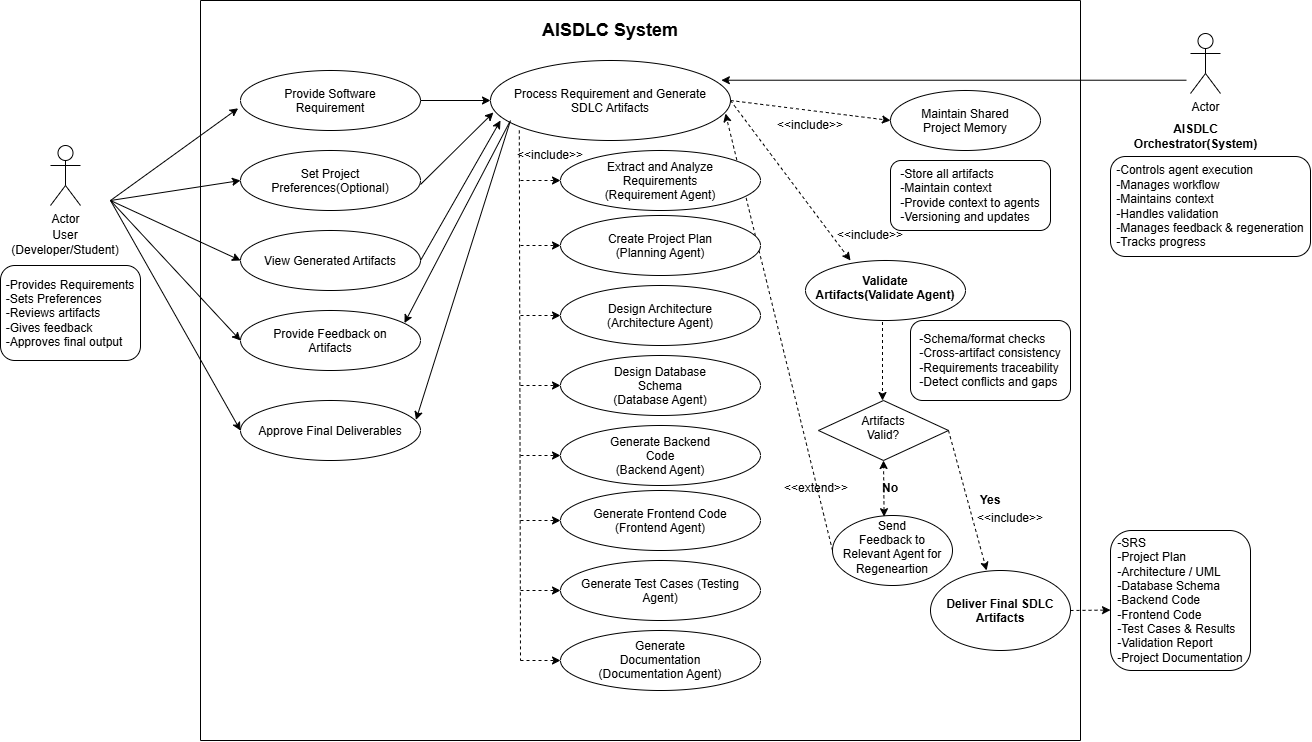

The diagram above was exported from draw.io. Its source (the exported page's mxGraphModel, read from the mxfile embedded in the PNG):
<mxGraphModel dx="1406" dy="814" grid="1" gridSize="10" guides="1" tooltips="1" connect="1" arrows="1" fold="1" page="1" pageScale="1" pageWidth="850" pageHeight="1100" math="0" shadow="0">
  <root>
    <mxCell id="0" />
    <mxCell id="1" parent="0" />
    <mxCell id="2" parent="1" style="ellipse;whiteSpace=wrap;html=1;shapeInside=1;" value="Provide Software Requirement" vertex="1">
      <mxGeometry height="60" width="180" x="320" y="70" as="geometry" />
    </mxCell>
    <mxCell id="3" parent="1" style="ellipse;whiteSpace=wrap;html=1;shapeInside=1;" value="Provide Feedback on Artifacts" vertex="1">
      <mxGeometry height="60" width="180" x="320" y="310" as="geometry" />
    </mxCell>
    <mxCell id="4" parent="1" style="ellipse;whiteSpace=wrap;html=1;shapeInside=1;" value="View Generated Artifacts" vertex="1">
      <mxGeometry height="60" width="180" x="320" y="230" as="geometry" />
    </mxCell>
    <mxCell id="5" parent="1" style="ellipse;whiteSpace=wrap;html=1;shapeInside=1;" value="Set Project Preferences(Optional)" vertex="1">
      <mxGeometry height="60" width="180" x="320" y="150" as="geometry" />
    </mxCell>
    <mxCell id="6" parent="1" style="ellipse;whiteSpace=wrap;html=1;shapeInside=1;" value="Approve Final Deliverables" vertex="1">
      <mxGeometry height="60" width="180" x="320" y="400" as="geometry" />
    </mxCell>
    <mxCell id="7" parent="1" style="ellipse;whiteSpace=wrap;html=1;shapeInside=1;" value="Process Requirement and Generate SDLC Artifacts" vertex="1">
      <mxGeometry height="80" width="240" x="570" y="60" as="geometry" />
    </mxCell>
    <mxCell id="8" parent="1" style="ellipse;whiteSpace=wrap;html=1;shapeInside=1;" value="&lt;b&gt;Validate Artifacts(Validate Agent)&lt;/b&gt;" vertex="1">
      <mxGeometry height="60" width="160" x="885" y="260" as="geometry" />
    </mxCell>
    <mxCell id="9" parent="1" style="rhombus;whiteSpace=wrap;html=1;shapeInside=1;" value="Artifacts Valid?" vertex="1">
      <mxGeometry height="60" width="130" x="898" y="400" as="geometry" />
    </mxCell>
    <mxCell id="10" parent="1" style="ellipse;whiteSpace=wrap;html=1;shapeInside=1;" value="Send Feedback to Relevant Agent for Regeneartion" vertex="1">
      <mxGeometry height="70" width="120" x="912" y="515" as="geometry" />
    </mxCell>
    <mxCell id="11" parent="1" style="ellipse;whiteSpace=wrap;html=1;shapeInside=1;" value="&lt;b&gt;Deliver Final SDLC Artifacts&lt;/b&gt;" vertex="1">
      <mxGeometry height="80" width="140" x="1010" y="570" as="geometry" />
    </mxCell>
    <mxCell id="12" parent="1" style="shape=umlActor;verticalLabelPosition=bottom;verticalAlign=top;html=1;outlineConnect=0;" value="Actor" vertex="1">
      <mxGeometry height="60" width="30" x="130" y="145" as="geometry" />
    </mxCell>
    <mxCell id="13" parent="1" style="shape=umlActor;verticalLabelPosition=bottom;verticalAlign=top;html=1;outlineConnect=0;" value="Actor" vertex="1">
      <mxGeometry height="60" width="30" x="1270" y="33" as="geometry" />
    </mxCell>
    <mxCell id="14" parent="1" style="rounded=1;whiteSpace=wrap;html=1;roundedPerimeter=1;" value="&lt;div style=&quot;text-align: justify;&quot;&gt;&lt;span style=&quot;background-color: transparent; color: light-dark(rgb(0, 0, 0), rgb(255, 255, 255));&quot;&gt;-Provides Requirements&lt;/span&gt;&lt;/div&gt;&lt;div style=&quot;text-align: justify;&quot;&gt;-Sets Preferences&lt;/div&gt;&lt;div style=&quot;text-align: justify;&quot;&gt;-Reviews artifacts&lt;/div&gt;&lt;div style=&quot;text-align: justify;&quot;&gt;-Gives feedback&lt;/div&gt;&lt;div style=&quot;text-align: justify;&quot;&gt;-Approves final output&lt;/div&gt;" vertex="1">
      <mxGeometry height="95" width="140" x="80" y="265" as="geometry" />
    </mxCell>
    <mxCell id="15" parent="1" style="rounded=1;whiteSpace=wrap;html=1;roundedPerimeter=1;" value="&lt;div style=&quot;text-align: justify;&quot;&gt;&lt;span style=&quot;background-color: transparent; color: light-dark(rgb(0, 0, 0), rgb(255, 255, 255));&quot;&gt;-Controls agent execution&lt;/span&gt;&lt;/div&gt;&lt;div style=&quot;text-align: justify;&quot;&gt;-Manages workflow&lt;/div&gt;&lt;div style=&quot;text-align: justify;&quot;&gt;-Maintains context&lt;/div&gt;&lt;div style=&quot;text-align: justify;&quot;&gt;-Handles validation&lt;/div&gt;&lt;div style=&quot;text-align: justify;&quot;&gt;-Manages feedback &amp;amp; regeneration&lt;/div&gt;&lt;div style=&quot;text-align: justify;&quot;&gt;-Tracks progress&lt;/div&gt;" vertex="1">
      <mxGeometry height="100" width="200" x="1190" y="156" as="geometry" />
    </mxCell>
    <mxCell id="16" parent="1" style="rounded=1;whiteSpace=wrap;html=1;roundedPerimeter=1;" value="&lt;div style=&quot;text-align: justify;&quot;&gt;&lt;span style=&quot;background-color: transparent; color: light-dark(rgb(0, 0, 0), rgb(255, 255, 255));&quot;&gt;-SRS&lt;/span&gt;&lt;/div&gt;&lt;div style=&quot;text-align: justify;&quot;&gt;-Project Plan&lt;/div&gt;&lt;div style=&quot;text-align: justify;&quot;&gt;-Architecture / UML&lt;/div&gt;&lt;div style=&quot;text-align: justify;&quot;&gt;-Database Schema&lt;/div&gt;&lt;div style=&quot;text-align: justify;&quot;&gt;-Backend Code&lt;/div&gt;&lt;div style=&quot;text-align: justify;&quot;&gt;-Frontend Code&lt;/div&gt;&lt;div style=&quot;text-align: justify;&quot;&gt;-Test Cases &amp;amp; Results&lt;/div&gt;&lt;div style=&quot;text-align: justify;&quot;&gt;-Validation Report&lt;/div&gt;&lt;div style=&quot;text-align: justify;&quot;&gt;-Project Documentation&lt;/div&gt;" vertex="1">
      <mxGeometry height="140" width="140" x="1190" y="530" as="geometry" />
    </mxCell>
    <mxCell id="17" parent="1" style="text;html=1;whiteSpace=wrap;strokeColor=none;fillColor=none;align=center;verticalAlign=middle;rounded=0;" value="User&lt;div&gt;(Developer/Student)&lt;/div&gt;" vertex="1">
      <mxGeometry height="30" width="60" x="115" y="227" as="geometry" />
    </mxCell>
    <mxCell id="18" parent="1" style="text;html=1;whiteSpace=wrap;strokeColor=none;fillColor=none;align=center;verticalAlign=middle;rounded=0;" value="&lt;b&gt;AISDLC Orchestrator(System)&lt;/b&gt;" vertex="1">
      <mxGeometry height="30" width="105" x="1222.5" y="121" as="geometry" />
    </mxCell>
    <mxCell id="19" edge="1" parent="1" style="endArrow=classic;html=1;rounded=0;entryX=-0.013;entryY=0.63;entryDx=0;entryDy=0;entryPerimeter=0;" target="2" value="">
      <mxGeometry height="50" relative="1" width="50" as="geometry">
        <mxPoint x="190" y="200" as="sourcePoint" />
        <mxPoint x="310" y="270" as="targetPoint" />
      </mxGeometry>
    </mxCell>
    <mxCell id="20" edge="1" parent="1" style="endArrow=classic;html=1;rounded=0;entryX=0;entryY=0.5;entryDx=0;entryDy=0;" target="5" value="">
      <mxGeometry height="50" relative="1" width="50" as="geometry">
        <mxPoint x="190" y="200" as="sourcePoint" />
        <mxPoint x="310" y="270" as="targetPoint" />
      </mxGeometry>
    </mxCell>
    <mxCell id="21" edge="1" parent="1" style="endArrow=classic;html=1;rounded=0;entryX=0;entryY=0.5;entryDx=0;entryDy=0;" target="4" value="">
      <mxGeometry height="50" relative="1" width="50" as="geometry">
        <mxPoint x="190" y="200" as="sourcePoint" />
        <mxPoint x="310" y="270" as="targetPoint" />
      </mxGeometry>
    </mxCell>
    <mxCell id="22" edge="1" parent="1" source="2" style="endArrow=classic;html=1;rounded=0;exitX=1;exitY=0.5;exitDx=0;exitDy=0;entryX=0;entryY=0.5;entryDx=0;entryDy=0;" target="7" value="">
      <mxGeometry height="50" relative="1" width="50" as="geometry">
        <mxPoint x="500" y="310" as="sourcePoint" />
        <mxPoint x="550" y="260" as="targetPoint" />
      </mxGeometry>
    </mxCell>
    <mxCell id="23" edge="1" parent="1" source="4" style="endArrow=classic;html=1;rounded=0;exitX=1;exitY=0.5;exitDx=0;exitDy=0;" value="">
      <mxGeometry height="50" relative="1" width="50" as="geometry">
        <mxPoint x="500" y="310" as="sourcePoint" />
        <mxPoint x="580" y="120" as="targetPoint" />
      </mxGeometry>
    </mxCell>
    <mxCell id="24" edge="1" parent="1" source="7" style="endArrow=classic;html=1;rounded=0;exitX=0.08;exitY=0.768;exitDx=0;exitDy=0;exitPerimeter=0;entryX=0.911;entryY=0.209;entryDx=0;entryDy=0;entryPerimeter=0;" target="3" value="">
      <mxGeometry height="50" relative="1" width="50" as="geometry">
        <mxPoint x="500" y="290" as="sourcePoint" />
        <mxPoint x="550" y="240" as="targetPoint" />
      </mxGeometry>
    </mxCell>
    <mxCell id="25" edge="1" parent="1" style="endArrow=classic;html=1;rounded=0;entryX=0.975;entryY=0.323;entryDx=0;entryDy=0;entryPerimeter=0;" target="6" value="">
      <mxGeometry height="50" relative="1" width="50" as="geometry">
        <mxPoint x="590" y="120" as="sourcePoint" />
        <mxPoint x="550" y="240" as="targetPoint" />
      </mxGeometry>
    </mxCell>
    <mxCell id="26" edge="1" parent="1" source="7" style="endArrow=none;dashed=1;html=1;rounded=0;exitX=0.12;exitY=0.874;exitDx=0;exitDy=0;exitPerimeter=0;" value="">
      <mxGeometry height="50" relative="1" width="50" as="geometry">
        <mxPoint x="700" y="390" as="sourcePoint" />
        <mxPoint x="600" y="660" as="targetPoint" />
      </mxGeometry>
    </mxCell>
    <mxCell id="27" edge="1" parent="1" source="7" style="html=1;labelBackgroundColor=#ffffff;startArrow=none;startFill=0;startSize=6;endArrow=classic;endFill=1;endSize=6;jettySize=auto;orthogonalLoop=1;strokeWidth=1;dashed=1;fontSize=14;rounded=0;exitX=1;exitY=0.5;exitDx=0;exitDy=0;entryX=0;entryY=0.5;entryDx=0;entryDy=0;" target="43" value="">
      <mxGeometry height="60" relative="1" width="60" as="geometry">
        <mxPoint x="870" y="320" as="sourcePoint" />
        <mxPoint x="930" y="260" as="targetPoint" />
      </mxGeometry>
    </mxCell>
    <mxCell id="28" edge="1" parent="1" style="html=1;labelBackgroundColor=#ffffff;startArrow=none;startFill=0;startSize=6;endArrow=classic;endFill=1;endSize=6;jettySize=auto;orthogonalLoop=1;strokeWidth=1;dashed=1;fontSize=14;rounded=0;" value="">
      <mxGeometry height="60" relative="1" width="60" as="geometry">
        <mxPoint x="810" y="100" as="sourcePoint" />
        <mxPoint x="930" y="260" as="targetPoint" />
      </mxGeometry>
    </mxCell>
    <mxCell id="29" edge="1" parent="1" style="html=1;labelBackgroundColor=#ffffff;startArrow=none;startFill=0;startSize=6;endArrow=classic;endFill=1;endSize=6;jettySize=auto;orthogonalLoop=1;strokeWidth=1;dashed=1;fontSize=14;rounded=0;entryX=0.5;entryY=0;entryDx=0;entryDy=0;" value="">
      <mxGeometry height="60" relative="1" width="60" as="geometry">
        <mxPoint x="962" y="321.5" as="sourcePoint" />
        <mxPoint x="962" y="400" as="targetPoint" />
      </mxGeometry>
    </mxCell>
    <mxCell id="30" edge="1" parent="1" source="10" style="html=1;labelBackgroundColor=#ffffff;startArrow=none;startFill=0;startSize=6;endArrow=classic;endFill=1;endSize=6;jettySize=auto;orthogonalLoop=1;strokeWidth=1;dashed=1;fontSize=14;rounded=0;exitX=0;exitY=0.5;exitDx=0;exitDy=0;entryX=0.979;entryY=0.663;entryDx=0;entryDy=0;entryPerimeter=0;" target="7" value="">
      <mxGeometry height="60" relative="1" width="60" as="geometry">
        <mxPoint x="870" y="500" as="sourcePoint" />
        <mxPoint x="826.0900000000001" y="456.2000000000003" as="targetPoint" />
      </mxGeometry>
    </mxCell>
    <mxCell id="31" edge="1" parent="1" source="9" style="html=1;labelBackgroundColor=#ffffff;startArrow=none;startFill=0;startSize=6;endArrow=classic;endFill=1;endSize=6;jettySize=auto;orthogonalLoop=1;strokeWidth=1;dashed=1;fontSize=14;rounded=0;exitX=1;exitY=0.5;exitDx=0;exitDy=0;entryX=0.401;entryY=-0.001;entryDx=0;entryDy=0;entryPerimeter=0;" target="11" value="">
      <mxGeometry height="60" relative="1" width="60" as="geometry">
        <mxPoint x="870" y="500" as="sourcePoint" />
        <mxPoint x="930" y="440" as="targetPoint" />
      </mxGeometry>
    </mxCell>
    <mxCell id="32" edge="1" parent="1" source="10" style="html=1;labelBackgroundColor=#ffffff;startArrow=classic;startFill=1;startSize=6;endArrow=classic;endFill=1;endSize=6;jettySize=auto;orthogonalLoop=1;strokeWidth=1;dashed=1;fontSize=14;rounded=0;entryX=0.5;entryY=1;entryDx=0;entryDy=0;exitX=0.43;exitY=0.017;exitDx=0;exitDy=0;exitPerimeter=0;" target="9" value="">
      <mxGeometry height="60" relative="1" width="60" as="geometry">
        <mxPoint x="955" y="510" as="sourcePoint" />
        <mxPoint x="930" y="440" as="targetPoint" />
      </mxGeometry>
    </mxCell>
    <mxCell id="33" edge="1" parent="1" source="11" style="html=1;labelBackgroundColor=#ffffff;startArrow=none;startFill=0;startSize=6;endArrow=classic;endFill=1;endSize=6;jettySize=auto;orthogonalLoop=1;strokeWidth=1;dashed=1;fontSize=14;rounded=0;exitX=1;exitY=0.5;exitDx=0;exitDy=0;entryX=-0.02;entryY=0.571;entryDx=0;entryDy=0;" target="16" value="">
      <mxGeometry height="60" relative="1" width="60" as="geometry">
        <mxPoint x="1170" y="580" as="sourcePoint" />
        <mxPoint x="1230" y="520" as="targetPoint" />
      </mxGeometry>
    </mxCell>
    <mxCell id="34" parent="1" style="text;html=1;whiteSpace=wrap;strokeColor=none;fillColor=none;align=center;verticalAlign=middle;rounded=0;" value="&amp;lt;&amp;lt;include&amp;gt;&amp;gt;" vertex="1">
      <mxGeometry height="30" width="60" x="600" y="140" as="geometry" />
    </mxCell>
    <mxCell id="35" parent="1" style="text;html=1;whiteSpace=wrap;strokeColor=none;fillColor=none;align=center;verticalAlign=middle;rounded=0;" value="&lt;b&gt;No&lt;/b&gt;" vertex="1">
      <mxGeometry height="30" width="60" x="940" y="473" as="geometry" />
    </mxCell>
    <mxCell id="36" parent="1" style="text;html=1;whiteSpace=wrap;strokeColor=none;fillColor=none;align=center;verticalAlign=middle;rounded=0;" value="&lt;b&gt;Yes&lt;/b&gt;" vertex="1">
      <mxGeometry height="30" width="60" x="1040" y="485" as="geometry" />
    </mxCell>
    <mxCell id="37" parent="1" style="text;html=1;whiteSpace=wrap;strokeColor=none;fillColor=none;align=center;verticalAlign=middle;rounded=0;" value="&amp;lt;&amp;lt;include&amp;gt;&amp;gt;" vertex="1">
      <mxGeometry height="30" width="60" x="920" y="220" as="geometry" />
    </mxCell>
    <mxCell id="38" parent="1" style="text;html=1;whiteSpace=wrap;strokeColor=none;fillColor=none;align=center;verticalAlign=middle;rounded=0;" value="&amp;lt;&amp;lt;include&amp;gt;&amp;gt;" vertex="1">
      <mxGeometry height="30" width="60" x="1060" y="503" as="geometry" />
    </mxCell>
    <mxCell id="39" edge="1" parent="1" style="endArrow=classic;html=1;rounded=0;entryX=1;entryY=0;entryDx=0;entryDy=0;" value="">
      <mxGeometry height="50" relative="1" width="50" as="geometry">
        <mxPoint x="1266" y="79.72" as="sourcePoint" />
        <mxPoint x="800.8528137423859" y="79.71572875253787" as="targetPoint" />
      </mxGeometry>
    </mxCell>
    <mxCell id="40" edge="1" parent="1" style="endArrow=classic;html=1;rounded=0;entryX=0;entryY=0.5;entryDx=0;entryDy=0;" target="3" value="">
      <mxGeometry height="50" relative="1" width="50" as="geometry">
        <mxPoint x="190" y="200" as="sourcePoint" />
        <mxPoint x="323" y="333" as="targetPoint" />
      </mxGeometry>
    </mxCell>
    <mxCell id="41" parent="1" style="swimlane;startSize=0;" value="" vertex="1">
      <mxGeometry height="740" width="880" x="280" as="geometry" />
    </mxCell>
    <mxCell id="42" parent="41" style="text;html=1;whiteSpace=wrap;strokeColor=none;fillColor=none;align=center;verticalAlign=middle;rounded=0;" value="&lt;font style=&quot;font-size: 18px;&quot;&gt;&lt;b style=&quot;&quot;&gt;AISDLC System&lt;/b&gt;&lt;/font&gt;" vertex="1">
      <mxGeometry height="60" width="340" x="240" as="geometry" />
    </mxCell>
    <mxCell id="43" parent="41" style="ellipse;whiteSpace=wrap;html=1;shapeInside=1;" value="Maintain Shared Project Memory" vertex="1">
      <mxGeometry height="60" width="150" x="690" y="90" as="geometry" />
    </mxCell>
    <mxCell id="44" parent="41" style="ellipse;whiteSpace=wrap;html=1;shapeInside=1;" value="&lt;div style=&quot;&quot;&gt;Extract and Analyze Requirements&lt;/div&gt;&lt;div style=&quot;&quot;&gt;(Requirement Agent)&lt;/div&gt;" vertex="1">
      <mxGeometry height="60" width="200" x="360" y="150" as="geometry" />
    </mxCell>
    <mxCell id="45" edge="1" parent="41" style="html=1;labelBackgroundColor=#ffffff;startArrow=none;startFill=0;startSize=6;endArrow=classic;endFill=1;endSize=6;jettySize=auto;orthogonalLoop=1;strokeWidth=1;dashed=1;fontSize=14;rounded=0;entryX=0;entryY=0.5;entryDx=0;entryDy=0;" target="44" value="">
      <mxGeometry height="60" relative="1" width="60" as="geometry">
        <mxPoint x="320" y="180" as="sourcePoint" />
        <mxPoint x="480" y="245" as="targetPoint" />
      </mxGeometry>
    </mxCell>
    <mxCell id="46" parent="41" style="ellipse;whiteSpace=wrap;html=1;shapeInside=1;" value="&lt;div style=&quot;&quot;&gt;Create Project Plan&lt;/div&gt;&lt;div style=&quot;&quot;&gt;(Planning Agent)&lt;/div&gt;" vertex="1">
      <mxGeometry height="60" width="200" x="360" y="215" as="geometry" />
    </mxCell>
    <mxCell id="47" edge="1" parent="41" style="html=1;labelBackgroundColor=#ffffff;startArrow=none;startFill=0;startSize=6;endArrow=classic;endFill=1;endSize=6;jettySize=auto;orthogonalLoop=1;strokeWidth=1;dashed=1;fontSize=14;rounded=0;entryX=0;entryY=0.5;entryDx=0;entryDy=0;" target="46" value="">
      <mxGeometry height="60" relative="1" width="60" as="geometry">
        <mxPoint x="320" y="245" as="sourcePoint" />
        <mxPoint x="480" y="310" as="targetPoint" />
      </mxGeometry>
    </mxCell>
    <mxCell id="48" parent="41" style="ellipse;whiteSpace=wrap;html=1;shapeInside=1;" value="&lt;div style=&quot;&quot;&gt;Design Architecture&lt;/div&gt;&lt;div style=&quot;&quot;&gt;(Architecture Agent)&lt;/div&gt;" vertex="1">
      <mxGeometry height="60" width="200" x="360" y="285" as="geometry" />
    </mxCell>
    <mxCell id="49" edge="1" parent="41" style="html=1;labelBackgroundColor=#ffffff;startArrow=none;startFill=0;startSize=6;endArrow=classic;endFill=1;endSize=6;jettySize=auto;orthogonalLoop=1;strokeWidth=1;dashed=1;fontSize=14;rounded=0;entryX=0;entryY=0.5;entryDx=0;entryDy=0;" target="48" value="">
      <mxGeometry height="60" relative="1" width="60" as="geometry">
        <mxPoint x="320" y="315" as="sourcePoint" />
        <mxPoint x="480" y="380" as="targetPoint" />
      </mxGeometry>
    </mxCell>
    <mxCell id="50" parent="41" style="ellipse;whiteSpace=wrap;html=1;shapeInside=1;" value="&lt;div style=&quot;&quot;&gt;&lt;span style=&quot;background-color: transparent; color: light-dark(rgb(0, 0, 0), rgb(255, 255, 255));&quot;&gt;Design Database Schema&lt;/span&gt;&lt;/div&gt;&lt;div style=&quot;&quot;&gt;&lt;span style=&quot;background-color: transparent; color: light-dark(rgb(0, 0, 0), rgb(255, 255, 255));&quot;&gt;(Database Agent)&lt;/span&gt;&lt;/div&gt;" vertex="1">
      <mxGeometry height="60" width="200" x="360" y="355" as="geometry" />
    </mxCell>
    <mxCell id="51" edge="1" parent="41" style="html=1;labelBackgroundColor=#ffffff;startArrow=none;startFill=0;startSize=6;endArrow=classic;endFill=1;endSize=6;jettySize=auto;orthogonalLoop=1;strokeWidth=1;dashed=1;fontSize=14;rounded=0;entryX=0;entryY=0.5;entryDx=0;entryDy=0;" target="50" value="">
      <mxGeometry height="60" relative="1" width="60" as="geometry">
        <mxPoint x="320" y="385" as="sourcePoint" />
        <mxPoint x="480" y="450" as="targetPoint" />
      </mxGeometry>
    </mxCell>
    <mxCell id="52" parent="41" style="ellipse;whiteSpace=wrap;html=1;shapeInside=1;" value="&lt;div style=&quot;&quot;&gt;Generate Backend Code&lt;/div&gt;&lt;div style=&quot;&quot;&gt;(Backend Agent)&lt;/div&gt;" vertex="1">
      <mxGeometry height="60" width="200" x="360" y="425" as="geometry" />
    </mxCell>
    <mxCell id="53" edge="1" parent="41" style="html=1;labelBackgroundColor=#ffffff;startArrow=none;startFill=0;startSize=6;endArrow=classic;endFill=1;endSize=6;jettySize=auto;orthogonalLoop=1;strokeWidth=1;dashed=1;fontSize=14;rounded=0;entryX=0;entryY=0.5;entryDx=0;entryDy=0;" target="52" value="">
      <mxGeometry height="60" relative="1" width="60" as="geometry">
        <mxPoint x="320" y="455" as="sourcePoint" />
        <mxPoint x="480" y="520" as="targetPoint" />
      </mxGeometry>
    </mxCell>
    <mxCell id="54" parent="41" style="ellipse;whiteSpace=wrap;html=1;shapeInside=1;" value="Generate Frontend Code (&lt;span style=&quot;background-color: transparent; color: light-dark(rgb(0, 0, 0), rgb(255, 255, 255));&quot;&gt;Frontend Agent)&lt;/span&gt;" vertex="1">
      <mxGeometry height="60" width="200" x="360" y="490" as="geometry" />
    </mxCell>
    <mxCell id="55" edge="1" parent="41" style="html=1;labelBackgroundColor=#ffffff;startArrow=none;startFill=0;startSize=6;endArrow=classic;endFill=1;endSize=6;jettySize=auto;orthogonalLoop=1;strokeWidth=1;dashed=1;fontSize=14;rounded=0;entryX=0;entryY=0.5;entryDx=0;entryDy=0;" target="54" value="">
      <mxGeometry height="60" relative="1" width="60" as="geometry">
        <mxPoint x="320" y="520" as="sourcePoint" />
        <mxPoint x="480" y="585" as="targetPoint" />
      </mxGeometry>
    </mxCell>
    <mxCell id="56" parent="41" style="ellipse;whiteSpace=wrap;html=1;shapeInside=1;" value="Generate Test Cases&amp;nbsp;(&lt;span style=&quot;background-color: transparent; color: light-dark(rgb(0, 0, 0), rgb(255, 255, 255));&quot;&gt;Testing Agent)&lt;/span&gt;" vertex="1">
      <mxGeometry height="60" width="200" x="360" y="560" as="geometry" />
    </mxCell>
    <mxCell id="57" edge="1" parent="41" style="html=1;labelBackgroundColor=#ffffff;startArrow=none;startFill=0;startSize=6;endArrow=classic;endFill=1;endSize=6;jettySize=auto;orthogonalLoop=1;strokeWidth=1;dashed=1;fontSize=14;rounded=0;entryX=0;entryY=0.5;entryDx=0;entryDy=0;" target="56" value="">
      <mxGeometry height="60" relative="1" width="60" as="geometry">
        <mxPoint x="320" y="590" as="sourcePoint" />
        <mxPoint x="480" y="655" as="targetPoint" />
      </mxGeometry>
    </mxCell>
    <mxCell id="58" parent="41" style="ellipse;whiteSpace=wrap;html=1;shapeInside=1;" value="&lt;div style=&quot;&quot;&gt;Generate Documentation&lt;/div&gt;&lt;div style=&quot;&quot;&gt;(Documentation Agent)&lt;/div&gt;" vertex="1">
      <mxGeometry height="60" width="200" x="360" y="630" as="geometry" />
    </mxCell>
    <mxCell id="59" edge="1" parent="41" style="html=1;labelBackgroundColor=#ffffff;startArrow=none;startFill=0;startSize=6;endArrow=classic;endFill=1;endSize=6;jettySize=auto;orthogonalLoop=1;strokeWidth=1;dashed=1;fontSize=14;rounded=0;entryX=0;entryY=0.5;entryDx=0;entryDy=0;" target="58" value="">
      <mxGeometry height="60" relative="1" width="60" as="geometry">
        <mxPoint x="320" y="660" as="sourcePoint" />
        <mxPoint x="480" y="725" as="targetPoint" />
      </mxGeometry>
    </mxCell>
    <mxCell id="60" parent="41" style="rounded=1;whiteSpace=wrap;html=1;roundedPerimeter=1;" value="&lt;div style=&quot;text-align: justify;&quot;&gt;&lt;span style=&quot;background-color: transparent; color: light-dark(rgb(0, 0, 0), rgb(255, 255, 255));&quot;&gt;-Store all artifacts&lt;/span&gt;&lt;/div&gt;&lt;div style=&quot;text-align: justify;&quot;&gt;-Maintain context&lt;/div&gt;&lt;div style=&quot;text-align: justify;&quot;&gt;-Provide context to agents&lt;/div&gt;&lt;div style=&quot;text-align: justify;&quot;&gt;-Versioning and updates&lt;/div&gt;" vertex="1">
      <mxGeometry height="70" width="160" x="690" y="160" as="geometry" />
    </mxCell>
    <mxCell id="61" parent="41" style="text;html=1;whiteSpace=wrap;strokeColor=none;fillColor=none;align=center;verticalAlign=middle;rounded=0;" value="&amp;lt;&amp;lt;include&amp;gt;&amp;gt;" vertex="1">
      <mxGeometry height="30" width="60" x="580" y="110" as="geometry" />
    </mxCell>
    <mxCell id="62" parent="41" style="rounded=1;whiteSpace=wrap;html=1;roundedPerimeter=1;" value="&lt;div style=&quot;text-align: justify;&quot;&gt;&lt;span style=&quot;background-color: transparent; color: light-dark(rgb(0, 0, 0), rgb(255, 255, 255));&quot;&gt;-Schema/format checks&lt;/span&gt;&lt;/div&gt;&lt;div style=&quot;text-align: justify;&quot;&gt;-Cross-artifact consistency&lt;/div&gt;&lt;div style=&quot;text-align: justify;&quot;&gt;-Requirements traceability&lt;/div&gt;&lt;div style=&quot;text-align: justify;&quot;&gt;-Detect conflicts and gaps&lt;/div&gt;" vertex="1">
      <mxGeometry height="80" width="160" x="710" y="320" as="geometry" />
    </mxCell>
    <mxCell id="63" parent="41" style="text;html=1;whiteSpace=wrap;strokeColor=none;fillColor=none;align=center;verticalAlign=middle;rounded=0;" value="&amp;lt;&amp;lt;extend&amp;gt;&amp;gt;" vertex="1">
      <mxGeometry height="30" width="60" x="586" y="473" as="geometry" />
    </mxCell>
    <mxCell id="64" edge="1" parent="1" style="endArrow=classic;html=1;rounded=0;entryX=0;entryY=0.5;entryDx=0;entryDy=0;" value="">
      <mxGeometry height="50" relative="1" width="50" as="geometry">
        <mxPoint x="190" y="200" as="sourcePoint" />
        <mxPoint x="320" y="430" as="targetPoint" />
      </mxGeometry>
    </mxCell>
    <mxCell id="65" edge="1" parent="1" style="endArrow=classic;html=1;rounded=0;exitX=1;exitY=0.5;exitDx=0;exitDy=0;entryX=0.012;entryY=0.65;entryDx=0;entryDy=0;entryPerimeter=0;" target="7" value="">
      <mxGeometry height="50" relative="1" width="50" as="geometry">
        <mxPoint x="500" y="184" as="sourcePoint" />
        <mxPoint x="573" y="37" as="targetPoint" />
      </mxGeometry>
    </mxCell>
  </root>
</mxGraphModel>